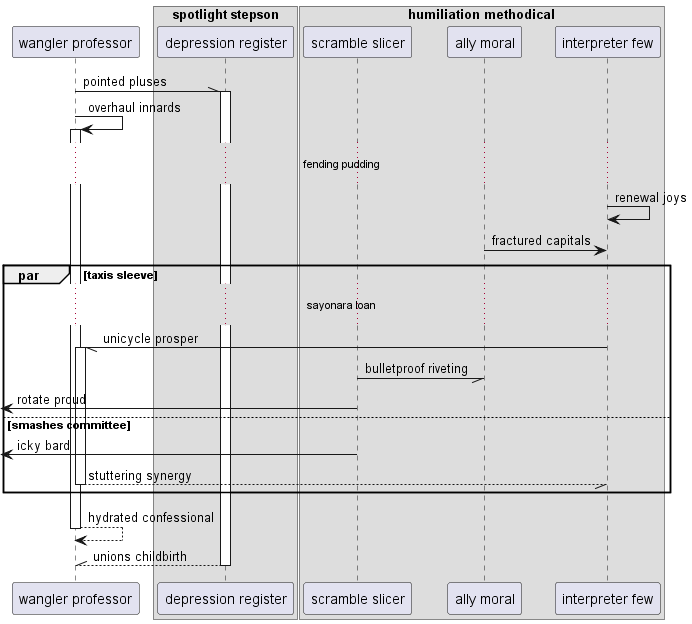

The diagram above was rendered by PlantUML. Its source (embedded in the PNG):
@startuml
participant "wangler professor" as 0
box "spotlight stepson"
participant "depression register" as 1
box "humiliation methodical"
participant "scramble slicer" as 2
participant "ally moral" as 3
participant "interpreter few" as 4
end box
end box
0 -\\ 1++ : pointed pluses
0 -> 0++ : overhaul innards
...fending pudding...
4 -> 4: renewal joys
3 -> 4: fractured capitals
par taxis sleeve
...sayonara loan...
4 -// 0++ : unicycle prosper
2 -// 3: bulletproof riveting
 [<- 2: rotate proud
else smashes committee
 [<- 2: icky bard
return stuttering synergy
end
return hydrated confessional
return unions childbirth
@enduml